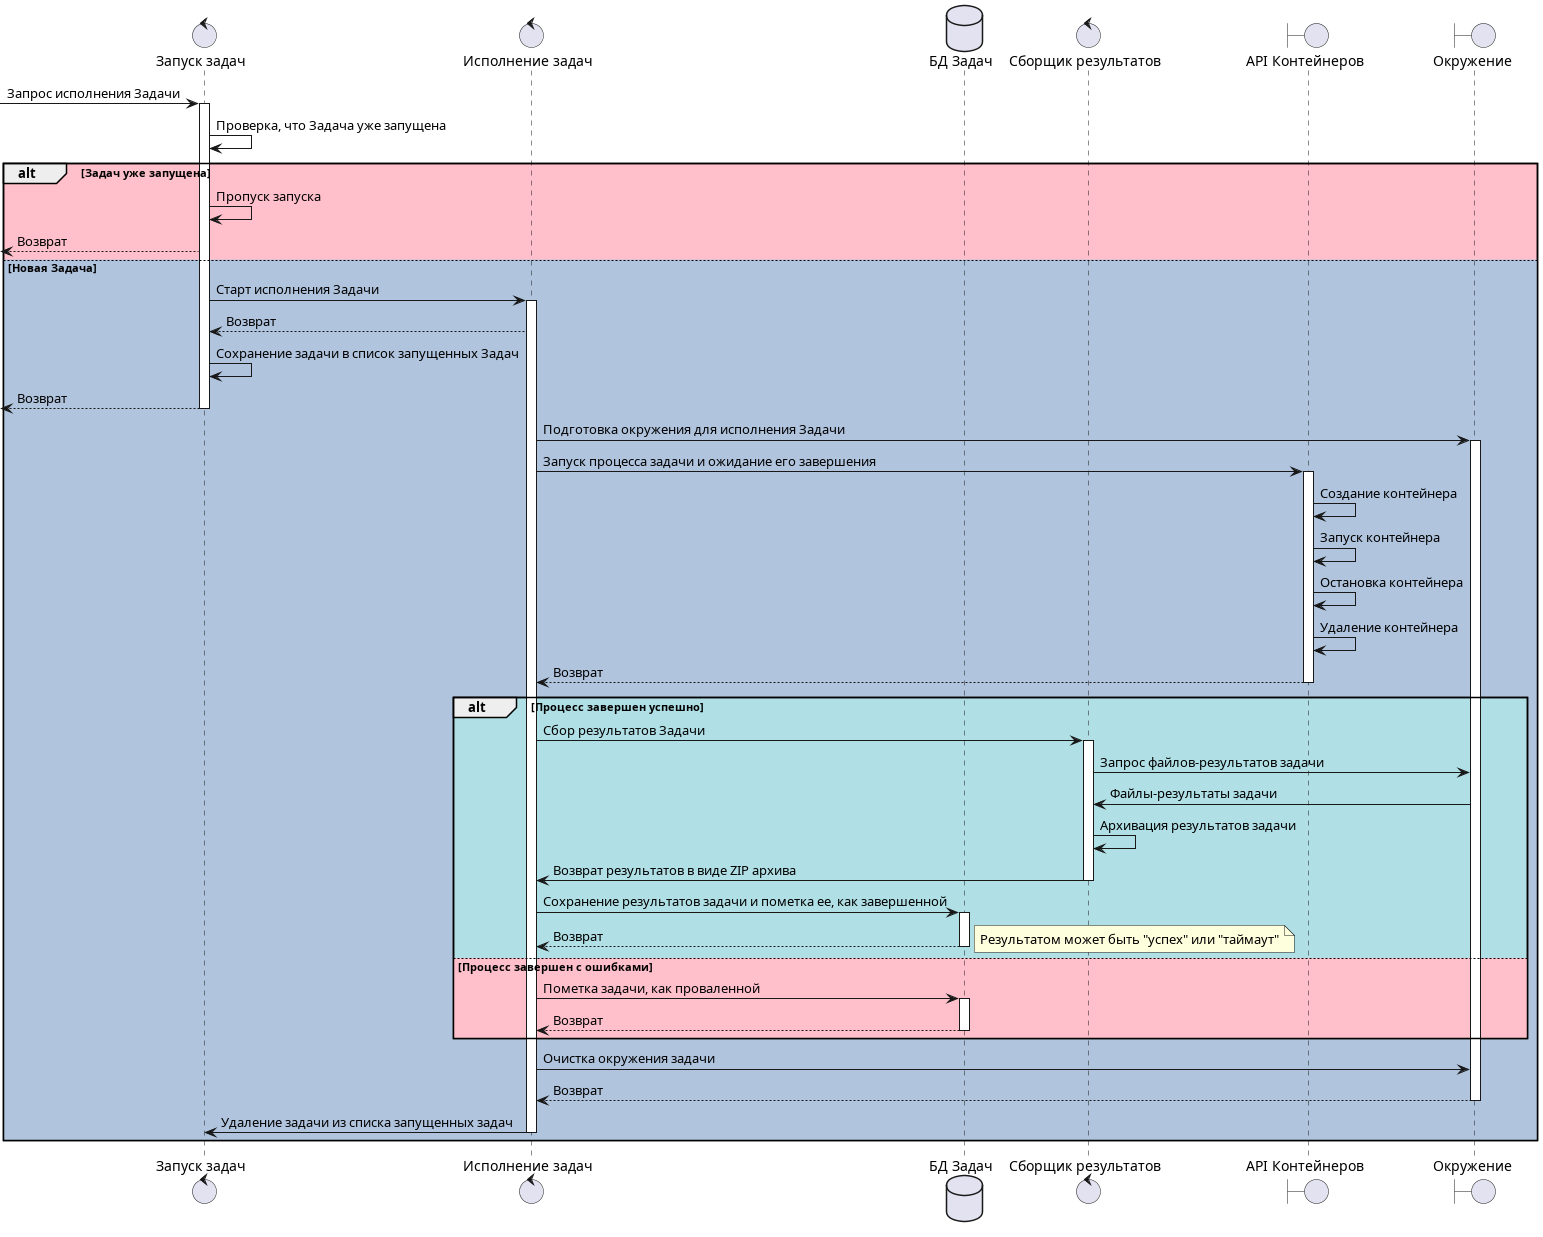

The diagram above was rendered by PlantUML. Its source (embedded in the PNG):
@startuml Job runner

control "Запуск задач" as STARTER
control "Исполнение задач" as RUNNER
database "БД Задач" as DB
control "Сборщик результатов" as COLLECTOR
boundary "API Контейнеров" as DOCKER
boundary "Окружение" as ENV

[-> STARTER++: Запрос исполнения Задачи
STARTER -> STARTER: Проверка, что Задача уже запущена

alt #Pink Задач уже запущена

    STARTER -> STARTER: Пропуск запуска
    STARTER -->[: Возврат

else #LightSteelBlue Новая Задача

    STARTER -> RUNNER++: Cтарт исполнения Задачи
    RUNNER --> STARTER: Возврат
    STARTER -> STARTER: Сохранение задачи в список запущенных Задач
    STARTER -->[--: Возврат

    RUNNER -> ENV++: Подготовка окружения для исполнения Задачи

    RUNNER -> DOCKER++: Запуск процесса задачи и ожидание его завершения
    DOCKER -> DOCKER: Создание контейнера
    DOCKER -> DOCKER: Запуск контейнера
    DOCKER -> DOCKER: Остановка контейнера
    DOCKER -> DOCKER: Удаление контейнера
    DOCKER --> RUNNER--: Возврат

    alt #PowderBlue Процесс завершен успешно

        RUNNER -> COLLECTOR++: Сбор результатов Задачи
        COLLECTOR -> ENV: Запрос файлов-результатов задачи
        ENV -> COLLECTOR: Файлы-результаты задачи
        COLLECTOR -> COLLECTOR: Архивация результатов задачи
        COLLECTOR -> RUNNER--: Возврат результатов в виде ZIP архива

        RUNNER -> DB++: Сохранение результатов задачи и пометка ее, как завершенной
        DB --> RUNNER--: Возврат
        note right: Результатом может быть "успех" или "таймаут"

    else #Pink Процесс завершен с ошибками

        RUNNER -> DB++: Пометка задачи, как проваленной
        DB --> RUNNER--: Возврат

    end

    RUNNER -> ENV: Очистка окружения задачи
    ENV --> RUNNER--: Возврат

    RUNNER -> STARTER--: Удаление задачи из списка запущенных задач

end

@enduml